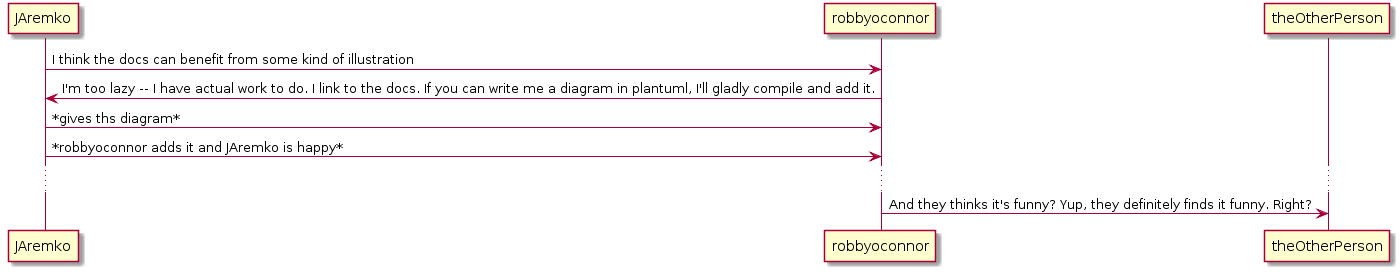

The diagram above was rendered by PlantUML. Its source (embedded in the PNG):
@startuml
JAremko->robbyoconnor : I think the docs can benefit from some kind of illustration
JAremko<-robbyoconnor : I'm too lazy -- I have actual work to do. I link to the docs. If you can write me a diagram in plantuml, I'll gladly compile and add it.
JAremko->robbyoconnor : *gives ths diagram*
robbyoconnor<-JAremko : *robbyoconnor adds it and JAremko is happy*
...
robbyoconnor->theOtherPerson : And they thinks it's funny? Yup, they definitely finds it funny. Right?
@enduml